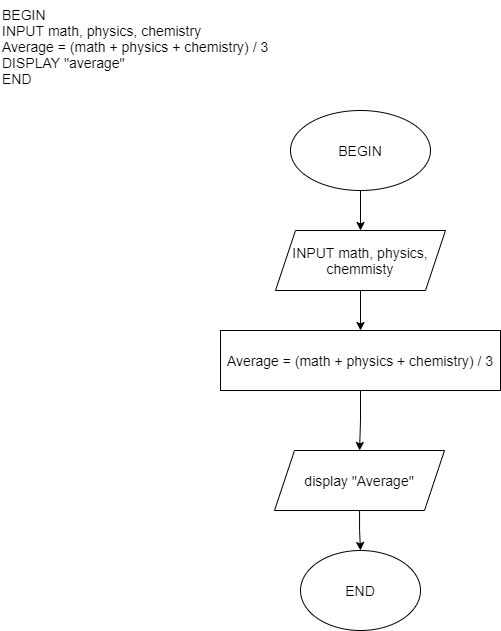

The diagram above was exported from draw.io. Its source (the exported page's mxGraphModel, read from the mxfile embedded in the PNG):
<mxGraphModel dx="1992" dy="674" grid="1" gridSize="10" guides="1" tooltips="1" connect="1" arrows="1" fold="1" page="1" pageScale="1" pageWidth="827" pageHeight="1169" math="0" shadow="0">
  <root>
    <mxCell id="WIyWlLk6GJQsqaUBKTNV-0" />
    <mxCell id="WIyWlLk6GJQsqaUBKTNV-1" parent="WIyWlLk6GJQsqaUBKTNV-0" />
    <mxCell id="wlV4uv82JAKuaFbeFXin-1" value="BEGIN&lt;br&gt;&#09;INPUT math, physics, chemistry&lt;br&gt;&#09;Average = (math + physics + chemistry) / 3&lt;br&gt;DISPLAY &quot;average&quot;&lt;br&gt;END" style="text;whiteSpace=wrap;html=1;fontSize=14;" vertex="1" parent="WIyWlLk6GJQsqaUBKTNV-1">
      <mxGeometry x="-30" y="30" width="280" height="110" as="geometry" />
    </mxCell>
    <mxCell id="wlV4uv82JAKuaFbeFXin-7" value="" style="edgeStyle=orthogonalEdgeStyle;rounded=0;orthogonalLoop=1;jettySize=auto;html=1;fontSize=14;" edge="1" parent="WIyWlLk6GJQsqaUBKTNV-1" source="wlV4uv82JAKuaFbeFXin-2" target="wlV4uv82JAKuaFbeFXin-3">
      <mxGeometry relative="1" as="geometry" />
    </mxCell>
    <mxCell id="wlV4uv82JAKuaFbeFXin-2" value="BEGIN" style="ellipse;whiteSpace=wrap;html=1;fontSize=14;" vertex="1" parent="WIyWlLk6GJQsqaUBKTNV-1">
      <mxGeometry x="260" y="140" width="140" height="80" as="geometry" />
    </mxCell>
    <mxCell id="wlV4uv82JAKuaFbeFXin-8" value="" style="edgeStyle=orthogonalEdgeStyle;rounded=0;orthogonalLoop=1;jettySize=auto;html=1;fontSize=14;" edge="1" parent="WIyWlLk6GJQsqaUBKTNV-1" source="wlV4uv82JAKuaFbeFXin-3" target="wlV4uv82JAKuaFbeFXin-4">
      <mxGeometry relative="1" as="geometry" />
    </mxCell>
    <mxCell id="wlV4uv82JAKuaFbeFXin-3" value="INPUT math, physics, chemmisty" style="shape=parallelogram;perimeter=parallelogramPerimeter;whiteSpace=wrap;html=1;fixedSize=1;fontSize=14;" vertex="1" parent="WIyWlLk6GJQsqaUBKTNV-1">
      <mxGeometry x="245" y="260" width="170" height="60" as="geometry" />
    </mxCell>
    <mxCell id="wlV4uv82JAKuaFbeFXin-9" value="" style="edgeStyle=orthogonalEdgeStyle;rounded=0;orthogonalLoop=1;jettySize=auto;html=1;fontSize=14;" edge="1" parent="WIyWlLk6GJQsqaUBKTNV-1" source="wlV4uv82JAKuaFbeFXin-4" target="wlV4uv82JAKuaFbeFXin-5">
      <mxGeometry relative="1" as="geometry" />
    </mxCell>
    <mxCell id="wlV4uv82JAKuaFbeFXin-4" value="&lt;span style=&quot;text-align: left;&quot;&gt;Average = (math + physics + chemistry) / 3&lt;/span&gt;" style="rounded=0;whiteSpace=wrap;html=1;fontSize=14;" vertex="1" parent="WIyWlLk6GJQsqaUBKTNV-1">
      <mxGeometry x="190" y="360" width="280" height="60" as="geometry" />
    </mxCell>
    <mxCell id="wlV4uv82JAKuaFbeFXin-10" value="" style="edgeStyle=orthogonalEdgeStyle;rounded=0;orthogonalLoop=1;jettySize=auto;html=1;fontSize=14;" edge="1" parent="WIyWlLk6GJQsqaUBKTNV-1" source="wlV4uv82JAKuaFbeFXin-5" target="wlV4uv82JAKuaFbeFXin-6">
      <mxGeometry relative="1" as="geometry" />
    </mxCell>
    <mxCell id="wlV4uv82JAKuaFbeFXin-5" value="display &quot;Average&quot;" style="shape=parallelogram;perimeter=parallelogramPerimeter;whiteSpace=wrap;html=1;fixedSize=1;fontSize=14;" vertex="1" parent="WIyWlLk6GJQsqaUBKTNV-1">
      <mxGeometry x="244" y="480" width="170" height="60" as="geometry" />
    </mxCell>
    <mxCell id="wlV4uv82JAKuaFbeFXin-6" value="END" style="ellipse;whiteSpace=wrap;html=1;fontSize=14;" vertex="1" parent="WIyWlLk6GJQsqaUBKTNV-1">
      <mxGeometry x="270" y="580" width="120" height="80" as="geometry" />
    </mxCell>
  </root>
</mxGraphModel>